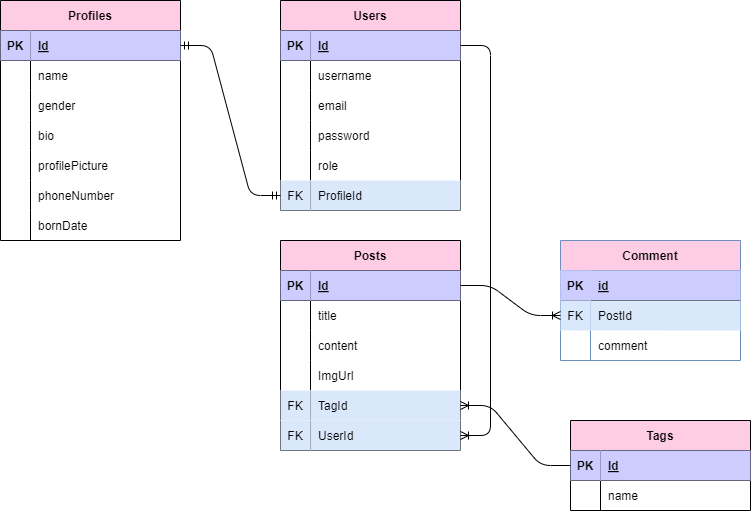

The diagram above was exported from draw.io. Its source (the exported page's mxGraphModel, read from the mxfile embedded in the PNG):
<mxGraphModel dx="693" dy="214" grid="1" gridSize="10" guides="1" tooltips="1" connect="1" arrows="1" fold="1" page="1" pageScale="1" pageWidth="850" pageHeight="1100" math="0" shadow="0">
  <root>
    <mxCell id="0" />
    <mxCell id="1" parent="0" />
    <mxCell id="2" value="Users" style="shape=table;startSize=30;container=1;collapsible=1;childLayout=tableLayout;fixedRows=1;rowLines=0;fontStyle=1;align=center;resizeLast=1;fillColor=#FFCCE6;" parent="1" vertex="1">
      <mxGeometry x="310" y="40" width="180" height="210" as="geometry" />
    </mxCell>
    <mxCell id="3" value="" style="shape=tableRow;horizontal=0;startSize=0;swimlaneHead=0;swimlaneBody=0;fillColor=none;collapsible=0;dropTarget=0;points=[[0,0.5],[1,0.5]];portConstraint=eastwest;top=0;left=0;right=0;bottom=1;" parent="2" vertex="1">
      <mxGeometry y="30" width="180" height="30" as="geometry" />
    </mxCell>
    <mxCell id="4" value="PK" style="shape=partialRectangle;connectable=0;fillColor=#CCCCFF;top=0;left=0;bottom=0;right=0;fontStyle=1;overflow=hidden;" parent="3" vertex="1">
      <mxGeometry width="30" height="30" as="geometry">
        <mxRectangle width="30" height="30" as="alternateBounds" />
      </mxGeometry>
    </mxCell>
    <mxCell id="5" value="Id" style="shape=partialRectangle;connectable=0;fillColor=#CCCCFF;top=0;left=0;bottom=0;right=0;align=left;spacingLeft=6;fontStyle=5;overflow=hidden;" parent="3" vertex="1">
      <mxGeometry x="30" width="150" height="30" as="geometry">
        <mxRectangle width="150" height="30" as="alternateBounds" />
      </mxGeometry>
    </mxCell>
    <mxCell id="6" value="" style="shape=tableRow;horizontal=0;startSize=0;swimlaneHead=0;swimlaneBody=0;fillColor=none;collapsible=0;dropTarget=0;points=[[0,0.5],[1,0.5]];portConstraint=eastwest;top=0;left=0;right=0;bottom=0;" parent="2" vertex="1">
      <mxGeometry y="60" width="180" height="30" as="geometry" />
    </mxCell>
    <mxCell id="7" value="" style="shape=partialRectangle;connectable=0;fillColor=none;top=0;left=0;bottom=0;right=0;editable=1;overflow=hidden;" parent="6" vertex="1">
      <mxGeometry width="30" height="30" as="geometry">
        <mxRectangle width="30" height="30" as="alternateBounds" />
      </mxGeometry>
    </mxCell>
    <mxCell id="8" value="username" style="shape=partialRectangle;connectable=0;fillColor=none;top=0;left=0;bottom=0;right=0;align=left;spacingLeft=6;overflow=hidden;" parent="6" vertex="1">
      <mxGeometry x="30" width="150" height="30" as="geometry">
        <mxRectangle width="150" height="30" as="alternateBounds" />
      </mxGeometry>
    </mxCell>
    <mxCell id="9" value="" style="shape=tableRow;horizontal=0;startSize=0;swimlaneHead=0;swimlaneBody=0;fillColor=none;collapsible=0;dropTarget=0;points=[[0,0.5],[1,0.5]];portConstraint=eastwest;top=0;left=0;right=0;bottom=0;" parent="2" vertex="1">
      <mxGeometry y="90" width="180" height="30" as="geometry" />
    </mxCell>
    <mxCell id="10" value="" style="shape=partialRectangle;connectable=0;fillColor=none;top=0;left=0;bottom=0;right=0;editable=1;overflow=hidden;" parent="9" vertex="1">
      <mxGeometry width="30" height="30" as="geometry">
        <mxRectangle width="30" height="30" as="alternateBounds" />
      </mxGeometry>
    </mxCell>
    <mxCell id="11" value="email" style="shape=partialRectangle;connectable=0;fillColor=none;top=0;left=0;bottom=0;right=0;align=left;spacingLeft=6;overflow=hidden;" parent="9" vertex="1">
      <mxGeometry x="30" width="150" height="30" as="geometry">
        <mxRectangle width="150" height="30" as="alternateBounds" />
      </mxGeometry>
    </mxCell>
    <mxCell id="12" value="" style="shape=tableRow;horizontal=0;startSize=0;swimlaneHead=0;swimlaneBody=0;fillColor=none;collapsible=0;dropTarget=0;points=[[0,0.5],[1,0.5]];portConstraint=eastwest;top=0;left=0;right=0;bottom=0;" parent="2" vertex="1">
      <mxGeometry y="120" width="180" height="30" as="geometry" />
    </mxCell>
    <mxCell id="13" value="" style="shape=partialRectangle;connectable=0;fillColor=none;top=0;left=0;bottom=0;right=0;editable=1;overflow=hidden;" parent="12" vertex="1">
      <mxGeometry width="30" height="30" as="geometry">
        <mxRectangle width="30" height="30" as="alternateBounds" />
      </mxGeometry>
    </mxCell>
    <mxCell id="14" value="password" style="shape=partialRectangle;connectable=0;fillColor=none;top=0;left=0;bottom=0;right=0;align=left;spacingLeft=6;overflow=hidden;" parent="12" vertex="1">
      <mxGeometry x="30" width="150" height="30" as="geometry">
        <mxRectangle width="150" height="30" as="alternateBounds" />
      </mxGeometry>
    </mxCell>
    <mxCell id="66" style="shape=tableRow;horizontal=0;startSize=0;swimlaneHead=0;swimlaneBody=0;fillColor=none;collapsible=0;dropTarget=0;points=[[0,0.5],[1,0.5]];portConstraint=eastwest;top=0;left=0;right=0;bottom=0;" parent="2" vertex="1">
      <mxGeometry y="150" width="180" height="30" as="geometry" />
    </mxCell>
    <mxCell id="67" style="shape=partialRectangle;connectable=0;fillColor=none;top=0;left=0;bottom=0;right=0;editable=1;overflow=hidden;" parent="66" vertex="1">
      <mxGeometry width="30" height="30" as="geometry">
        <mxRectangle width="30" height="30" as="alternateBounds" />
      </mxGeometry>
    </mxCell>
    <mxCell id="68" value="role" style="shape=partialRectangle;connectable=0;fillColor=none;top=0;left=0;bottom=0;right=0;align=left;spacingLeft=6;overflow=hidden;" parent="66" vertex="1">
      <mxGeometry x="30" width="150" height="30" as="geometry">
        <mxRectangle width="150" height="30" as="alternateBounds" />
      </mxGeometry>
    </mxCell>
    <mxCell id="115" style="shape=tableRow;horizontal=0;startSize=0;swimlaneHead=0;swimlaneBody=0;fillColor=none;collapsible=0;dropTarget=0;points=[[0,0.5],[1,0.5]];portConstraint=eastwest;top=0;left=0;right=0;bottom=0;" parent="2" vertex="1">
      <mxGeometry y="180" width="180" height="30" as="geometry" />
    </mxCell>
    <mxCell id="116" value="FK" style="shape=partialRectangle;connectable=0;fillColor=#dae8fc;top=0;left=0;bottom=0;right=0;editable=1;overflow=hidden;strokeColor=#6c8ebf;" parent="115" vertex="1">
      <mxGeometry width="30" height="30" as="geometry">
        <mxRectangle width="30" height="30" as="alternateBounds" />
      </mxGeometry>
    </mxCell>
    <mxCell id="117" value="ProfileId" style="shape=partialRectangle;connectable=0;fillColor=#dae8fc;top=0;left=0;bottom=0;right=0;align=left;spacingLeft=6;overflow=hidden;strokeColor=#6c8ebf;" parent="115" vertex="1">
      <mxGeometry x="30" width="150" height="30" as="geometry">
        <mxRectangle width="150" height="30" as="alternateBounds" />
      </mxGeometry>
    </mxCell>
    <mxCell id="15" value="Tags" style="shape=table;startSize=30;container=1;collapsible=1;childLayout=tableLayout;fixedRows=1;rowLines=0;fontStyle=1;align=center;resizeLast=1;fillColor=#FFCCE6;" parent="1" vertex="1">
      <mxGeometry x="600" y="460" width="180" height="90" as="geometry" />
    </mxCell>
    <mxCell id="16" value="" style="shape=tableRow;horizontal=0;startSize=0;swimlaneHead=0;swimlaneBody=0;fillColor=none;collapsible=0;dropTarget=0;points=[[0,0.5],[1,0.5]];portConstraint=eastwest;top=0;left=0;right=0;bottom=1;" parent="15" vertex="1">
      <mxGeometry y="30" width="180" height="30" as="geometry" />
    </mxCell>
    <mxCell id="17" value="PK" style="shape=partialRectangle;connectable=0;fillColor=#CCCCFF;top=0;left=0;bottom=0;right=0;fontStyle=1;overflow=hidden;" parent="16" vertex="1">
      <mxGeometry width="30" height="30" as="geometry">
        <mxRectangle width="30" height="30" as="alternateBounds" />
      </mxGeometry>
    </mxCell>
    <mxCell id="18" value="Id" style="shape=partialRectangle;connectable=0;fillColor=#CCCCFF;top=0;left=0;bottom=0;right=0;align=left;spacingLeft=6;fontStyle=5;overflow=hidden;" parent="16" vertex="1">
      <mxGeometry x="30" width="150" height="30" as="geometry">
        <mxRectangle width="150" height="30" as="alternateBounds" />
      </mxGeometry>
    </mxCell>
    <mxCell id="19" value="" style="shape=tableRow;horizontal=0;startSize=0;swimlaneHead=0;swimlaneBody=0;fillColor=none;collapsible=0;dropTarget=0;points=[[0,0.5],[1,0.5]];portConstraint=eastwest;top=0;left=0;right=0;bottom=0;" parent="15" vertex="1">
      <mxGeometry y="60" width="180" height="30" as="geometry" />
    </mxCell>
    <mxCell id="20" value="" style="shape=partialRectangle;connectable=0;fillColor=none;top=0;left=0;bottom=0;right=0;editable=1;overflow=hidden;" parent="19" vertex="1">
      <mxGeometry width="30" height="30" as="geometry">
        <mxRectangle width="30" height="30" as="alternateBounds" />
      </mxGeometry>
    </mxCell>
    <mxCell id="21" value="name" style="shape=partialRectangle;connectable=0;fillColor=none;top=0;left=0;bottom=0;right=0;align=left;spacingLeft=6;overflow=hidden;" parent="19" vertex="1">
      <mxGeometry x="30" width="150" height="30" as="geometry">
        <mxRectangle width="150" height="30" as="alternateBounds" />
      </mxGeometry>
    </mxCell>
    <mxCell id="28" value="Profiles" style="shape=table;startSize=30;container=1;collapsible=1;childLayout=tableLayout;fixedRows=1;rowLines=0;fontStyle=1;align=center;resizeLast=1;fillColor=#FFCCE6;" parent="1" vertex="1">
      <mxGeometry x="30" y="40" width="180" height="240" as="geometry" />
    </mxCell>
    <mxCell id="29" value="" style="shape=tableRow;horizontal=0;startSize=0;swimlaneHead=0;swimlaneBody=0;fillColor=none;collapsible=0;dropTarget=0;points=[[0,0.5],[1,0.5]];portConstraint=eastwest;top=0;left=0;right=0;bottom=1;" parent="28" vertex="1">
      <mxGeometry y="30" width="180" height="30" as="geometry" />
    </mxCell>
    <mxCell id="30" value="PK" style="shape=partialRectangle;connectable=0;fillColor=#CCCCFF;top=0;left=0;bottom=0;right=0;fontStyle=1;overflow=hidden;" parent="29" vertex="1">
      <mxGeometry width="30" height="30" as="geometry">
        <mxRectangle width="30" height="30" as="alternateBounds" />
      </mxGeometry>
    </mxCell>
    <mxCell id="31" value="Id" style="shape=partialRectangle;connectable=0;fillColor=#CCCCFF;top=0;left=0;bottom=0;right=0;align=left;spacingLeft=6;fontStyle=5;overflow=hidden;" parent="29" vertex="1">
      <mxGeometry x="30" width="150" height="30" as="geometry">
        <mxRectangle width="150" height="30" as="alternateBounds" />
      </mxGeometry>
    </mxCell>
    <mxCell id="32" value="" style="shape=tableRow;horizontal=0;startSize=0;swimlaneHead=0;swimlaneBody=0;fillColor=none;collapsible=0;dropTarget=0;points=[[0,0.5],[1,0.5]];portConstraint=eastwest;top=0;left=0;right=0;bottom=0;" parent="28" vertex="1">
      <mxGeometry y="60" width="180" height="30" as="geometry" />
    </mxCell>
    <mxCell id="33" value="" style="shape=partialRectangle;connectable=0;fillColor=none;top=0;left=0;bottom=0;right=0;editable=1;overflow=hidden;" parent="32" vertex="1">
      <mxGeometry width="30" height="30" as="geometry">
        <mxRectangle width="30" height="30" as="alternateBounds" />
      </mxGeometry>
    </mxCell>
    <mxCell id="34" value="name" style="shape=partialRectangle;connectable=0;fillColor=none;top=0;left=0;bottom=0;right=0;align=left;spacingLeft=6;overflow=hidden;" parent="32" vertex="1">
      <mxGeometry x="30" width="150" height="30" as="geometry">
        <mxRectangle width="150" height="30" as="alternateBounds" />
      </mxGeometry>
    </mxCell>
    <mxCell id="35" value="" style="shape=tableRow;horizontal=0;startSize=0;swimlaneHead=0;swimlaneBody=0;fillColor=none;collapsible=0;dropTarget=0;points=[[0,0.5],[1,0.5]];portConstraint=eastwest;top=0;left=0;right=0;bottom=0;" parent="28" vertex="1">
      <mxGeometry y="90" width="180" height="30" as="geometry" />
    </mxCell>
    <mxCell id="36" value="" style="shape=partialRectangle;connectable=0;fillColor=none;top=0;left=0;bottom=0;right=0;editable=1;overflow=hidden;" parent="35" vertex="1">
      <mxGeometry width="30" height="30" as="geometry">
        <mxRectangle width="30" height="30" as="alternateBounds" />
      </mxGeometry>
    </mxCell>
    <mxCell id="37" value="gender" style="shape=partialRectangle;connectable=0;fillColor=none;top=0;left=0;bottom=0;right=0;align=left;spacingLeft=6;overflow=hidden;" parent="35" vertex="1">
      <mxGeometry x="30" width="150" height="30" as="geometry">
        <mxRectangle width="150" height="30" as="alternateBounds" />
      </mxGeometry>
    </mxCell>
    <mxCell id="38" value="" style="shape=tableRow;horizontal=0;startSize=0;swimlaneHead=0;swimlaneBody=0;fillColor=none;collapsible=0;dropTarget=0;points=[[0,0.5],[1,0.5]];portConstraint=eastwest;top=0;left=0;right=0;bottom=0;" parent="28" vertex="1">
      <mxGeometry y="120" width="180" height="30" as="geometry" />
    </mxCell>
    <mxCell id="39" value="" style="shape=partialRectangle;connectable=0;fillColor=none;top=0;left=0;bottom=0;right=0;editable=1;overflow=hidden;" parent="38" vertex="1">
      <mxGeometry width="30" height="30" as="geometry">
        <mxRectangle width="30" height="30" as="alternateBounds" />
      </mxGeometry>
    </mxCell>
    <mxCell id="40" value="bio" style="shape=partialRectangle;connectable=0;fillColor=none;top=0;left=0;bottom=0;right=0;align=left;spacingLeft=6;overflow=hidden;" parent="38" vertex="1">
      <mxGeometry x="30" width="150" height="30" as="geometry">
        <mxRectangle width="150" height="30" as="alternateBounds" />
      </mxGeometry>
    </mxCell>
    <mxCell id="60" style="shape=tableRow;horizontal=0;startSize=0;swimlaneHead=0;swimlaneBody=0;fillColor=none;collapsible=0;dropTarget=0;points=[[0,0.5],[1,0.5]];portConstraint=eastwest;top=0;left=0;right=0;bottom=0;" parent="28" vertex="1">
      <mxGeometry y="150" width="180" height="30" as="geometry" />
    </mxCell>
    <mxCell id="61" style="shape=partialRectangle;connectable=0;fillColor=none;top=0;left=0;bottom=0;right=0;editable=1;overflow=hidden;" parent="60" vertex="1">
      <mxGeometry width="30" height="30" as="geometry">
        <mxRectangle width="30" height="30" as="alternateBounds" />
      </mxGeometry>
    </mxCell>
    <mxCell id="62" value="profilePicture" style="shape=partialRectangle;connectable=0;fillColor=none;top=0;left=0;bottom=0;right=0;align=left;spacingLeft=6;overflow=hidden;" parent="60" vertex="1">
      <mxGeometry x="30" width="150" height="30" as="geometry">
        <mxRectangle width="150" height="30" as="alternateBounds" />
      </mxGeometry>
    </mxCell>
    <mxCell id="57" style="shape=tableRow;horizontal=0;startSize=0;swimlaneHead=0;swimlaneBody=0;fillColor=none;collapsible=0;dropTarget=0;points=[[0,0.5],[1,0.5]];portConstraint=eastwest;top=0;left=0;right=0;bottom=0;" parent="28" vertex="1">
      <mxGeometry y="180" width="180" height="30" as="geometry" />
    </mxCell>
    <mxCell id="58" style="shape=partialRectangle;connectable=0;fillColor=none;top=0;left=0;bottom=0;right=0;editable=1;overflow=hidden;" parent="57" vertex="1">
      <mxGeometry width="30" height="30" as="geometry">
        <mxRectangle width="30" height="30" as="alternateBounds" />
      </mxGeometry>
    </mxCell>
    <mxCell id="59" value="phoneNumber" style="shape=partialRectangle;connectable=0;fillColor=none;top=0;left=0;bottom=0;right=0;align=left;spacingLeft=6;overflow=hidden;" parent="57" vertex="1">
      <mxGeometry x="30" width="150" height="30" as="geometry">
        <mxRectangle width="150" height="30" as="alternateBounds" />
      </mxGeometry>
    </mxCell>
    <mxCell id="54" style="shape=tableRow;horizontal=0;startSize=0;swimlaneHead=0;swimlaneBody=0;fillColor=none;collapsible=0;dropTarget=0;points=[[0,0.5],[1,0.5]];portConstraint=eastwest;top=0;left=0;right=0;bottom=0;" parent="28" vertex="1">
      <mxGeometry y="210" width="180" height="30" as="geometry" />
    </mxCell>
    <mxCell id="55" style="shape=partialRectangle;connectable=0;fillColor=none;top=0;left=0;bottom=0;right=0;editable=1;overflow=hidden;" parent="54" vertex="1">
      <mxGeometry width="30" height="30" as="geometry">
        <mxRectangle width="30" height="30" as="alternateBounds" />
      </mxGeometry>
    </mxCell>
    <mxCell id="56" value="bornDate" style="shape=partialRectangle;connectable=0;fillColor=none;top=0;left=0;bottom=0;right=0;align=left;spacingLeft=6;overflow=hidden;" parent="54" vertex="1">
      <mxGeometry x="30" width="150" height="30" as="geometry">
        <mxRectangle width="150" height="30" as="alternateBounds" />
      </mxGeometry>
    </mxCell>
    <mxCell id="41" value="Posts" style="shape=table;startSize=30;container=1;collapsible=1;childLayout=tableLayout;fixedRows=1;rowLines=0;fontStyle=1;align=center;resizeLast=1;fillColor=#FFCCE6;" parent="1" vertex="1">
      <mxGeometry x="310" y="280" width="180" height="210" as="geometry" />
    </mxCell>
    <mxCell id="42" value="" style="shape=tableRow;horizontal=0;startSize=0;swimlaneHead=0;swimlaneBody=0;fillColor=none;collapsible=0;dropTarget=0;points=[[0,0.5],[1,0.5]];portConstraint=eastwest;top=0;left=0;right=0;bottom=1;" parent="41" vertex="1">
      <mxGeometry y="30" width="180" height="30" as="geometry" />
    </mxCell>
    <mxCell id="43" value="PK" style="shape=partialRectangle;connectable=0;fillColor=#CCCCFF;top=0;left=0;bottom=0;right=0;fontStyle=1;overflow=hidden;" parent="42" vertex="1">
      <mxGeometry width="30" height="30" as="geometry">
        <mxRectangle width="30" height="30" as="alternateBounds" />
      </mxGeometry>
    </mxCell>
    <mxCell id="44" value="Id" style="shape=partialRectangle;connectable=0;fillColor=#CCCCFF;top=0;left=0;bottom=0;right=0;align=left;spacingLeft=6;fontStyle=5;overflow=hidden;" parent="42" vertex="1">
      <mxGeometry x="30" width="150" height="30" as="geometry">
        <mxRectangle width="150" height="30" as="alternateBounds" />
      </mxGeometry>
    </mxCell>
    <mxCell id="45" value="" style="shape=tableRow;horizontal=0;startSize=0;swimlaneHead=0;swimlaneBody=0;fillColor=none;collapsible=0;dropTarget=0;points=[[0,0.5],[1,0.5]];portConstraint=eastwest;top=0;left=0;right=0;bottom=0;" parent="41" vertex="1">
      <mxGeometry y="60" width="180" height="30" as="geometry" />
    </mxCell>
    <mxCell id="46" value="" style="shape=partialRectangle;connectable=0;fillColor=none;top=0;left=0;bottom=0;right=0;editable=1;overflow=hidden;" parent="45" vertex="1">
      <mxGeometry width="30" height="30" as="geometry">
        <mxRectangle width="30" height="30" as="alternateBounds" />
      </mxGeometry>
    </mxCell>
    <mxCell id="47" value="title" style="shape=partialRectangle;connectable=0;fillColor=none;top=0;left=0;bottom=0;right=0;align=left;spacingLeft=6;overflow=hidden;" parent="45" vertex="1">
      <mxGeometry x="30" width="150" height="30" as="geometry">
        <mxRectangle width="150" height="30" as="alternateBounds" />
      </mxGeometry>
    </mxCell>
    <mxCell id="48" value="" style="shape=tableRow;horizontal=0;startSize=0;swimlaneHead=0;swimlaneBody=0;fillColor=none;collapsible=0;dropTarget=0;points=[[0,0.5],[1,0.5]];portConstraint=eastwest;top=0;left=0;right=0;bottom=0;" parent="41" vertex="1">
      <mxGeometry y="90" width="180" height="30" as="geometry" />
    </mxCell>
    <mxCell id="49" value="" style="shape=partialRectangle;connectable=0;fillColor=none;top=0;left=0;bottom=0;right=0;editable=1;overflow=hidden;" parent="48" vertex="1">
      <mxGeometry width="30" height="30" as="geometry">
        <mxRectangle width="30" height="30" as="alternateBounds" />
      </mxGeometry>
    </mxCell>
    <mxCell id="50" value="content" style="shape=partialRectangle;connectable=0;fillColor=none;top=0;left=0;bottom=0;right=0;align=left;spacingLeft=6;overflow=hidden;" parent="48" vertex="1">
      <mxGeometry x="30" width="150" height="30" as="geometry">
        <mxRectangle width="150" height="30" as="alternateBounds" />
      </mxGeometry>
    </mxCell>
    <mxCell id="51" value="" style="shape=tableRow;horizontal=0;startSize=0;swimlaneHead=0;swimlaneBody=0;fillColor=none;collapsible=0;dropTarget=0;points=[[0,0.5],[1,0.5]];portConstraint=eastwest;top=0;left=0;right=0;bottom=0;" parent="41" vertex="1">
      <mxGeometry y="120" width="180" height="30" as="geometry" />
    </mxCell>
    <mxCell id="52" value="" style="shape=partialRectangle;connectable=0;fillColor=none;top=0;left=0;bottom=0;right=0;editable=1;overflow=hidden;" parent="51" vertex="1">
      <mxGeometry width="30" height="30" as="geometry">
        <mxRectangle width="30" height="30" as="alternateBounds" />
      </mxGeometry>
    </mxCell>
    <mxCell id="53" value="ImgUrl" style="shape=partialRectangle;connectable=0;fillColor=none;top=0;left=0;bottom=0;right=0;align=left;spacingLeft=6;overflow=hidden;" parent="51" vertex="1">
      <mxGeometry x="30" width="150" height="30" as="geometry">
        <mxRectangle width="150" height="30" as="alternateBounds" />
      </mxGeometry>
    </mxCell>
    <mxCell id="75" style="shape=tableRow;horizontal=0;startSize=0;swimlaneHead=0;swimlaneBody=0;collapsible=0;dropTarget=0;points=[[0,0.5],[1,0.5]];portConstraint=eastwest;top=0;left=0;right=0;bottom=0;strokeColor=#666666;labelBorderColor=none;fillColor=none;fontColor=#333333;" parent="41" vertex="1">
      <mxGeometry y="150" width="180" height="30" as="geometry" />
    </mxCell>
    <mxCell id="76" value="FK" style="shape=partialRectangle;connectable=0;top=0;left=0;bottom=0;right=0;editable=1;overflow=hidden;strokeColor=#6c8ebf;labelBorderColor=none;fillColor=#dae8fc;" parent="75" vertex="1">
      <mxGeometry width="30" height="30" as="geometry">
        <mxRectangle width="30" height="30" as="alternateBounds" />
      </mxGeometry>
    </mxCell>
    <mxCell id="77" value="TagId" style="shape=partialRectangle;connectable=0;top=0;left=0;bottom=0;right=0;align=left;spacingLeft=6;overflow=hidden;strokeColor=#6c8ebf;labelBorderColor=none;fillColor=#dae8fc;" parent="75" vertex="1">
      <mxGeometry x="30" width="150" height="30" as="geometry">
        <mxRectangle width="150" height="30" as="alternateBounds" />
      </mxGeometry>
    </mxCell>
    <mxCell id="72" style="shape=tableRow;horizontal=0;startSize=0;swimlaneHead=0;swimlaneBody=0;collapsible=0;dropTarget=0;points=[[0,0.5],[1,0.5]];portConstraint=eastwest;top=0;left=0;right=0;bottom=0;strokeColor=#666666;labelBorderColor=none;fillColor=none;fontColor=#333333;" parent="41" vertex="1">
      <mxGeometry y="180" width="180" height="30" as="geometry" />
    </mxCell>
    <mxCell id="73" value="FK" style="shape=partialRectangle;connectable=0;top=0;left=0;bottom=0;right=0;editable=1;overflow=hidden;strokeColor=#6c8ebf;labelBorderColor=none;fillColor=#dae8fc;" parent="72" vertex="1">
      <mxGeometry width="30" height="30" as="geometry">
        <mxRectangle width="30" height="30" as="alternateBounds" />
      </mxGeometry>
    </mxCell>
    <mxCell id="74" value="UserId" style="shape=partialRectangle;connectable=0;top=0;left=0;bottom=0;right=0;align=left;spacingLeft=6;overflow=hidden;strokeColor=#6c8ebf;labelBorderColor=none;fillColor=#dae8fc;" parent="72" vertex="1">
      <mxGeometry x="30" width="150" height="30" as="geometry">
        <mxRectangle width="150" height="30" as="alternateBounds" />
      </mxGeometry>
    </mxCell>
    <mxCell id="81" value="" style="edgeStyle=entityRelationEdgeStyle;fontSize=12;html=1;endArrow=ERmandOne;startArrow=ERmandOne;exitX=1;exitY=0.5;exitDx=0;exitDy=0;entryX=0;entryY=0.5;entryDx=0;entryDy=0;" parent="1" source="29" target="115" edge="1">
      <mxGeometry width="100" height="100" relative="1" as="geometry">
        <mxPoint x="210" y="190" as="sourcePoint" />
        <mxPoint x="310" y="90" as="targetPoint" />
      </mxGeometry>
    </mxCell>
    <mxCell id="82" value="" style="edgeStyle=entityRelationEdgeStyle;fontSize=12;html=1;endArrow=ERoneToMany;exitX=1;exitY=0.5;exitDx=0;exitDy=0;" parent="1" source="3" target="72" edge="1">
      <mxGeometry width="100" height="100" relative="1" as="geometry">
        <mxPoint x="500" y="90" as="sourcePoint" />
        <mxPoint x="600" y="-10" as="targetPoint" />
      </mxGeometry>
    </mxCell>
    <mxCell id="87" value="" style="edgeStyle=entityRelationEdgeStyle;fontSize=12;html=1;endArrow=ERoneToMany;exitX=0;exitY=0.5;exitDx=0;exitDy=0;entryX=1;entryY=0.5;entryDx=0;entryDy=0;" parent="1" source="16" target="75" edge="1">
      <mxGeometry width="100" height="100" relative="1" as="geometry">
        <mxPoint x="520" y="610" as="sourcePoint" />
        <mxPoint x="620" y="510" as="targetPoint" />
      </mxGeometry>
    </mxCell>
    <mxCell id="91" value="Comment" style="shape=table;startSize=30;container=1;collapsible=1;childLayout=tableLayout;fixedRows=1;rowLines=0;fontStyle=1;align=center;resizeLast=1;fillColor=#FFCCE6;strokeColor=#6c8ebf;" parent="1" vertex="1">
      <mxGeometry x="590" y="280" width="180" height="120" as="geometry" />
    </mxCell>
    <mxCell id="92" value="" style="shape=tableRow;horizontal=0;startSize=0;swimlaneHead=0;swimlaneBody=0;fillColor=#CCCCFF;collapsible=0;dropTarget=0;points=[[0,0.5],[1,0.5]];portConstraint=eastwest;top=0;left=0;right=0;bottom=1;" parent="91" vertex="1">
      <mxGeometry y="30" width="180" height="30" as="geometry" />
    </mxCell>
    <mxCell id="93" value="PK" style="shape=partialRectangle;connectable=0;fillColor=#CCCCFF;top=0;left=0;bottom=0;right=0;fontStyle=1;overflow=hidden;" parent="92" vertex="1">
      <mxGeometry width="30" height="30" as="geometry">
        <mxRectangle width="30" height="30" as="alternateBounds" />
      </mxGeometry>
    </mxCell>
    <mxCell id="94" value="id" style="shape=partialRectangle;connectable=0;fillColor=none;top=0;left=0;bottom=0;right=0;align=left;spacingLeft=6;fontStyle=5;overflow=hidden;" parent="92" vertex="1">
      <mxGeometry x="30" width="150" height="30" as="geometry">
        <mxRectangle width="150" height="30" as="alternateBounds" />
      </mxGeometry>
    </mxCell>
    <mxCell id="98" value="" style="shape=tableRow;horizontal=0;startSize=0;swimlaneHead=0;swimlaneBody=0;fillColor=none;collapsible=0;dropTarget=0;points=[[0,0.5],[1,0.5]];portConstraint=eastwest;top=0;left=0;right=0;bottom=0;" parent="91" vertex="1">
      <mxGeometry y="60" width="180" height="30" as="geometry" />
    </mxCell>
    <mxCell id="99" value="FK" style="shape=partialRectangle;connectable=0;fillColor=#dae8fc;top=0;left=0;bottom=0;right=0;editable=1;overflow=hidden;strokeColor=#6c8ebf;" parent="98" vertex="1">
      <mxGeometry width="30" height="30" as="geometry">
        <mxRectangle width="30" height="30" as="alternateBounds" />
      </mxGeometry>
    </mxCell>
    <mxCell id="100" value="PostId" style="shape=partialRectangle;connectable=0;fillColor=#dae8fc;top=0;left=0;bottom=0;right=0;align=left;spacingLeft=6;overflow=hidden;strokeColor=#6c8ebf;" parent="98" vertex="1">
      <mxGeometry x="30" width="150" height="30" as="geometry">
        <mxRectangle width="150" height="30" as="alternateBounds" />
      </mxGeometry>
    </mxCell>
    <mxCell id="112" value="" style="shape=tableRow;horizontal=0;startSize=0;swimlaneHead=0;swimlaneBody=0;fillColor=none;collapsible=0;dropTarget=0;points=[[0,0.5],[1,0.5]];portConstraint=eastwest;top=0;left=0;right=0;bottom=0;" parent="91" vertex="1">
      <mxGeometry y="90" width="180" height="30" as="geometry" />
    </mxCell>
    <mxCell id="113" value="" style="shape=partialRectangle;connectable=0;fillColor=none;top=0;left=0;bottom=0;right=0;editable=1;overflow=hidden;strokeColor=#6c8ebf;" parent="112" vertex="1">
      <mxGeometry width="30" height="30" as="geometry">
        <mxRectangle width="30" height="30" as="alternateBounds" />
      </mxGeometry>
    </mxCell>
    <mxCell id="114" value="comment" style="shape=partialRectangle;connectable=0;fillColor=none;top=0;left=0;bottom=0;right=0;align=left;spacingLeft=6;overflow=hidden;strokeColor=#6c8ebf;" parent="112" vertex="1">
      <mxGeometry x="30" width="150" height="30" as="geometry">
        <mxRectangle width="150" height="30" as="alternateBounds" />
      </mxGeometry>
    </mxCell>
    <mxCell id="107" value="" style="edgeStyle=entityRelationEdgeStyle;fontSize=12;html=1;endArrow=ERoneToMany;exitX=1;exitY=0.5;exitDx=0;exitDy=0;entryX=0;entryY=0.5;entryDx=0;entryDy=0;" parent="1" source="42" target="98" edge="1">
      <mxGeometry width="100" height="100" relative="1" as="geometry">
        <mxPoint x="500" y="290" as="sourcePoint" />
        <mxPoint x="600" y="190" as="targetPoint" />
      </mxGeometry>
    </mxCell>
  </root>
</mxGraphModel>